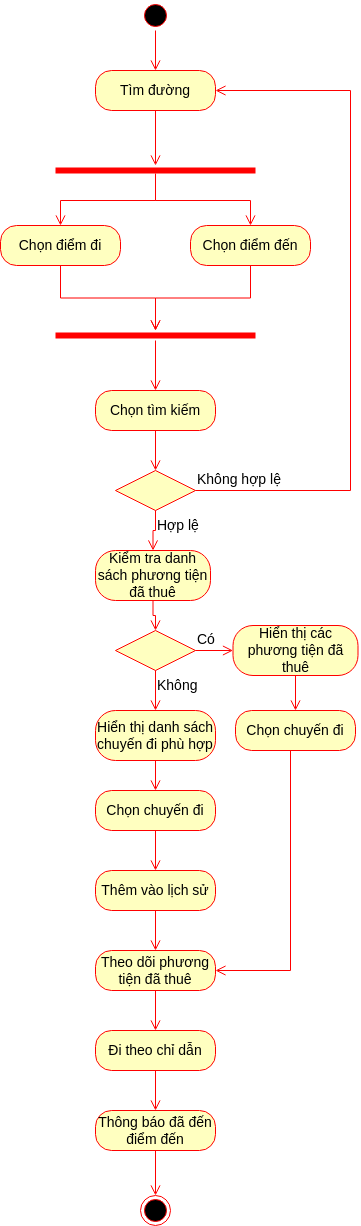

The diagram above was exported from draw.io. Its source (the exported page's mxGraphModel, read from the mxfile embedded in the PNG):
<mxGraphModel dx="1362" dy="843" grid="1" gridSize="10" guides="1" tooltips="1" connect="1" arrows="1" fold="1" page="1" pageScale="1" pageWidth="850" pageHeight="1100" math="0" shadow="0">
  <root>
    <mxCell id="0" />
    <mxCell id="1" parent="0" />
    <mxCell id="Ndl4j_gBVYy7cswDX153-3" value="" style="ellipse;html=1;shape=startState;fillColor=#000000;strokeColor=#ff0000;fontSize=14;" parent="1" vertex="1">
      <mxGeometry x="410" y="40" width="30" height="30" as="geometry" />
    </mxCell>
    <mxCell id="Ndl4j_gBVYy7cswDX153-4" value="" style="edgeStyle=orthogonalEdgeStyle;html=1;verticalAlign=bottom;endArrow=open;endSize=8;strokeColor=#ff0000;rounded=0;fontSize=14;" parent="1" source="Ndl4j_gBVYy7cswDX153-3" target="Ndl4j_gBVYy7cswDX153-5" edge="1">
      <mxGeometry relative="1" as="geometry">
        <mxPoint x="425" y="130" as="targetPoint" />
      </mxGeometry>
    </mxCell>
    <mxCell id="Ndl4j_gBVYy7cswDX153-5" value="Tìm đường" style="rounded=1;whiteSpace=wrap;html=1;arcSize=40;fontColor=#000000;fillColor=#ffffc0;strokeColor=#ff0000;fontSize=14;" parent="1" vertex="1">
      <mxGeometry x="365" y="110" width="120" height="40" as="geometry" />
    </mxCell>
    <mxCell id="Ndl4j_gBVYy7cswDX153-6" value="" style="edgeStyle=orthogonalEdgeStyle;html=1;verticalAlign=bottom;endArrow=open;endSize=8;strokeColor=#ff0000;rounded=0;fontSize=14;" parent="1" source="Ndl4j_gBVYy7cswDX153-5" target="Ndl4j_gBVYy7cswDX153-7" edge="1">
      <mxGeometry relative="1" as="geometry">
        <mxPoint x="425" y="210" as="targetPoint" />
      </mxGeometry>
    </mxCell>
    <mxCell id="Ndl4j_gBVYy7cswDX153-7" value="" style="shape=line;html=1;strokeWidth=6;strokeColor=#ff0000;fontSize=14;" parent="1" vertex="1">
      <mxGeometry x="325" y="205" width="200" height="10" as="geometry" />
    </mxCell>
    <mxCell id="Ndl4j_gBVYy7cswDX153-8" value="" style="edgeStyle=orthogonalEdgeStyle;html=1;verticalAlign=bottom;endArrow=open;endSize=8;strokeColor=#ff0000;rounded=0;fontSize=14;" parent="1" source="Ndl4j_gBVYy7cswDX153-7" target="Ndl4j_gBVYy7cswDX153-9" edge="1">
      <mxGeometry relative="1" as="geometry">
        <mxPoint x="425" y="285" as="targetPoint" />
      </mxGeometry>
    </mxCell>
    <mxCell id="Ndl4j_gBVYy7cswDX153-9" value="Chọn điểm đi" style="rounded=1;whiteSpace=wrap;html=1;arcSize=40;fontColor=#000000;fillColor=#ffffc0;strokeColor=#ff0000;fontSize=14;" parent="1" vertex="1">
      <mxGeometry x="270" y="265" width="120" height="40" as="geometry" />
    </mxCell>
    <mxCell id="Ndl4j_gBVYy7cswDX153-10" value="" style="edgeStyle=orthogonalEdgeStyle;html=1;verticalAlign=bottom;endArrow=open;endSize=8;strokeColor=#ff0000;rounded=0;fontSize=14;" parent="1" source="Ndl4j_gBVYy7cswDX153-9" target="Ndl4j_gBVYy7cswDX153-14" edge="1">
      <mxGeometry relative="1" as="geometry">
        <mxPoint x="330" y="365" as="targetPoint" />
      </mxGeometry>
    </mxCell>
    <mxCell id="Ndl4j_gBVYy7cswDX153-11" value="" style="edgeStyle=orthogonalEdgeStyle;html=1;verticalAlign=bottom;endArrow=open;endSize=8;strokeColor=#ff0000;rounded=0;exitX=0.5;exitY=0.8;exitDx=0;exitDy=0;exitPerimeter=0;fontSize=14;" parent="1" source="Ndl4j_gBVYy7cswDX153-7" target="Ndl4j_gBVYy7cswDX153-12" edge="1">
      <mxGeometry relative="1" as="geometry">
        <mxPoint x="520" y="270" as="targetPoint" />
        <mxPoint x="435" y="225" as="sourcePoint" />
      </mxGeometry>
    </mxCell>
    <mxCell id="Ndl4j_gBVYy7cswDX153-12" value="Chọn điểm đến" style="rounded=1;whiteSpace=wrap;html=1;arcSize=40;fontColor=#000000;fillColor=#ffffc0;strokeColor=#ff0000;fontSize=14;" parent="1" vertex="1">
      <mxGeometry x="460" y="265" width="120" height="40" as="geometry" />
    </mxCell>
    <mxCell id="Ndl4j_gBVYy7cswDX153-13" value="" style="edgeStyle=orthogonalEdgeStyle;html=1;verticalAlign=bottom;endArrow=open;endSize=8;strokeColor=#ff0000;rounded=0;fontSize=14;" parent="1" source="Ndl4j_gBVYy7cswDX153-12" target="Ndl4j_gBVYy7cswDX153-14" edge="1">
      <mxGeometry relative="1" as="geometry">
        <mxPoint x="520" y="350" as="targetPoint" />
      </mxGeometry>
    </mxCell>
    <mxCell id="Ndl4j_gBVYy7cswDX153-14" value="" style="shape=line;html=1;strokeWidth=6;strokeColor=#ff0000;fontSize=14;" parent="1" vertex="1">
      <mxGeometry x="325" y="370" width="200" height="10" as="geometry" />
    </mxCell>
    <mxCell id="Ndl4j_gBVYy7cswDX153-15" value="" style="edgeStyle=orthogonalEdgeStyle;html=1;verticalAlign=bottom;endArrow=open;endSize=8;strokeColor=#ff0000;rounded=0;fontSize=14;" parent="1" source="Ndl4j_gBVYy7cswDX153-14" target="Ndl4j_gBVYy7cswDX153-16" edge="1">
      <mxGeometry relative="1" as="geometry">
        <mxPoint x="425" y="450" as="targetPoint" />
      </mxGeometry>
    </mxCell>
    <mxCell id="Ndl4j_gBVYy7cswDX153-16" value="Chọn tìm kiếm" style="rounded=1;whiteSpace=wrap;html=1;arcSize=40;fontColor=#000000;fillColor=#ffffc0;strokeColor=#ff0000;fontSize=14;" parent="1" vertex="1">
      <mxGeometry x="365" y="430" width="120" height="40" as="geometry" />
    </mxCell>
    <mxCell id="Ndl4j_gBVYy7cswDX153-17" value="" style="edgeStyle=orthogonalEdgeStyle;html=1;verticalAlign=bottom;endArrow=open;endSize=8;strokeColor=#ff0000;rounded=0;fontSize=14;" parent="1" source="Ndl4j_gBVYy7cswDX153-16" target="Ndl4j_gBVYy7cswDX153-18" edge="1">
      <mxGeometry relative="1" as="geometry">
        <mxPoint x="425" y="530" as="targetPoint" />
      </mxGeometry>
    </mxCell>
    <mxCell id="Ndl4j_gBVYy7cswDX153-18" value="" style="rhombus;whiteSpace=wrap;html=1;fontColor=#000000;fillColor=#ffffc0;strokeColor=#ff0000;fontSize=14;" parent="1" vertex="1">
      <mxGeometry x="385" y="510" width="80" height="40" as="geometry" />
    </mxCell>
    <mxCell id="Ndl4j_gBVYy7cswDX153-19" value="Không hợp lệ" style="edgeStyle=orthogonalEdgeStyle;html=1;align=left;verticalAlign=bottom;endArrow=open;endSize=8;strokeColor=#ff0000;rounded=0;fontSize=14;" parent="1" source="Ndl4j_gBVYy7cswDX153-18" target="Ndl4j_gBVYy7cswDX153-5" edge="1">
      <mxGeometry x="-1" relative="1" as="geometry">
        <mxPoint x="565" y="530" as="targetPoint" />
        <Array as="points">
          <mxPoint x="620" y="530" />
          <mxPoint x="620" y="130" />
        </Array>
      </mxGeometry>
    </mxCell>
    <mxCell id="Ndl4j_gBVYy7cswDX153-20" value="Hợp lệ" style="edgeStyle=orthogonalEdgeStyle;html=1;align=left;verticalAlign=top;endArrow=open;endSize=8;strokeColor=#ff0000;rounded=0;fontSize=14;" parent="1" source="Ndl4j_gBVYy7cswDX153-18" target="Ndl4j_gBVYy7cswDX153-22" edge="1">
      <mxGeometry x="-1" relative="1" as="geometry">
        <mxPoint x="425" y="610" as="targetPoint" />
      </mxGeometry>
    </mxCell>
    <mxCell id="Ndl4j_gBVYy7cswDX153-22" value="Kiểm tra danh sách phương tiện đã thuê" style="rounded=1;whiteSpace=wrap;html=1;arcSize=40;fontColor=#000000;fillColor=#ffffc0;strokeColor=#ff0000;fontSize=14;" parent="1" vertex="1">
      <mxGeometry x="365" y="590" width="115" height="50" as="geometry" />
    </mxCell>
    <mxCell id="Ndl4j_gBVYy7cswDX153-23" value="" style="edgeStyle=orthogonalEdgeStyle;html=1;verticalAlign=bottom;endArrow=open;endSize=8;strokeColor=#ff0000;rounded=0;fontSize=14;" parent="1" source="Ndl4j_gBVYy7cswDX153-22" target="Ndl4j_gBVYy7cswDX153-24" edge="1">
      <mxGeometry relative="1" as="geometry">
        <mxPoint x="425" y="690" as="targetPoint" />
      </mxGeometry>
    </mxCell>
    <mxCell id="Ndl4j_gBVYy7cswDX153-24" value="" style="rhombus;whiteSpace=wrap;html=1;fontColor=#000000;fillColor=#ffffc0;strokeColor=#ff0000;fontSize=14;" parent="1" vertex="1">
      <mxGeometry x="385" y="670" width="80" height="40" as="geometry" />
    </mxCell>
    <mxCell id="Ndl4j_gBVYy7cswDX153-25" value="Có" style="edgeStyle=orthogonalEdgeStyle;html=1;align=left;verticalAlign=bottom;endArrow=open;endSize=8;strokeColor=#ff0000;rounded=0;fontSize=14;" parent="1" source="Ndl4j_gBVYy7cswDX153-24" target="Ndl4j_gBVYy7cswDX153-27" edge="1">
      <mxGeometry x="-1" relative="1" as="geometry">
        <mxPoint x="565" y="690" as="targetPoint" />
      </mxGeometry>
    </mxCell>
    <mxCell id="Ndl4j_gBVYy7cswDX153-26" value="Không" style="edgeStyle=orthogonalEdgeStyle;html=1;align=left;verticalAlign=top;endArrow=open;endSize=8;strokeColor=#ff0000;rounded=0;fontSize=14;" parent="1" source="Ndl4j_gBVYy7cswDX153-24" target="Ndl4j_gBVYy7cswDX153-31" edge="1">
      <mxGeometry x="-1" relative="1" as="geometry">
        <mxPoint x="425" y="770" as="targetPoint" />
      </mxGeometry>
    </mxCell>
    <mxCell id="Ndl4j_gBVYy7cswDX153-27" value="Hiển thị các phương tiện đã thuê" style="rounded=1;whiteSpace=wrap;html=1;arcSize=40;fontColor=#000000;fillColor=#ffffc0;strokeColor=#ff0000;fontSize=14;" parent="1" vertex="1">
      <mxGeometry x="502.5" y="665" width="125" height="50" as="geometry" />
    </mxCell>
    <mxCell id="Ndl4j_gBVYy7cswDX153-28" value="" style="edgeStyle=orthogonalEdgeStyle;html=1;verticalAlign=bottom;endArrow=open;endSize=8;strokeColor=#ff0000;rounded=0;fontSize=14;" parent="1" source="Ndl4j_gBVYy7cswDX153-27" target="Ndl4j_gBVYy7cswDX153-29" edge="1">
      <mxGeometry relative="1" as="geometry">
        <mxPoint x="565" y="770" as="targetPoint" />
      </mxGeometry>
    </mxCell>
    <mxCell id="Ndl4j_gBVYy7cswDX153-29" value="Chọn chuyến đi" style="rounded=1;whiteSpace=wrap;html=1;arcSize=40;fontColor=#000000;fillColor=#ffffc0;strokeColor=#ff0000;fontSize=14;" parent="1" vertex="1">
      <mxGeometry x="505" y="750" width="120" height="40" as="geometry" />
    </mxCell>
    <mxCell id="Ndl4j_gBVYy7cswDX153-30" value="" style="edgeStyle=orthogonalEdgeStyle;html=1;verticalAlign=bottom;endArrow=open;endSize=8;strokeColor=#ff0000;rounded=0;fontSize=14;" parent="1" source="Ndl4j_gBVYy7cswDX153-29" target="Ndl4j_gBVYy7cswDX153-37" edge="1">
      <mxGeometry relative="1" as="geometry">
        <mxPoint x="565" y="850" as="targetPoint" />
        <Array as="points">
          <mxPoint x="560" y="1010" />
        </Array>
      </mxGeometry>
    </mxCell>
    <mxCell id="Ndl4j_gBVYy7cswDX153-31" value="Hiển thị danh sách chuyến đi phù hợp" style="rounded=1;whiteSpace=wrap;html=1;arcSize=40;fontColor=#000000;fillColor=#ffffc0;strokeColor=#ff0000;fontSize=14;" parent="1" vertex="1">
      <mxGeometry x="365" y="750" width="120" height="50" as="geometry" />
    </mxCell>
    <mxCell id="Ndl4j_gBVYy7cswDX153-32" value="" style="edgeStyle=orthogonalEdgeStyle;html=1;verticalAlign=bottom;endArrow=open;endSize=8;strokeColor=#ff0000;rounded=0;fontSize=14;" parent="1" source="Ndl4j_gBVYy7cswDX153-31" target="Ndl4j_gBVYy7cswDX153-33" edge="1">
      <mxGeometry relative="1" as="geometry">
        <mxPoint x="425" y="850" as="targetPoint" />
      </mxGeometry>
    </mxCell>
    <mxCell id="Ndl4j_gBVYy7cswDX153-33" value="Chọn chuyến đi" style="rounded=1;whiteSpace=wrap;html=1;arcSize=40;fontColor=#000000;fillColor=#ffffc0;strokeColor=#ff0000;fontSize=14;" parent="1" vertex="1">
      <mxGeometry x="365" y="830" width="120" height="40" as="geometry" />
    </mxCell>
    <mxCell id="Ndl4j_gBVYy7cswDX153-34" value="" style="edgeStyle=orthogonalEdgeStyle;html=1;verticalAlign=bottom;endArrow=open;endSize=8;strokeColor=#ff0000;rounded=0;fontSize=14;" parent="1" source="Ndl4j_gBVYy7cswDX153-33" target="Ndl4j_gBVYy7cswDX153-35" edge="1">
      <mxGeometry relative="1" as="geometry">
        <mxPoint x="425" y="930" as="targetPoint" />
      </mxGeometry>
    </mxCell>
    <mxCell id="Ndl4j_gBVYy7cswDX153-35" value="Thêm vào lịch sử" style="rounded=1;whiteSpace=wrap;html=1;arcSize=40;fontColor=#000000;fillColor=#ffffc0;strokeColor=#ff0000;fontSize=14;" parent="1" vertex="1">
      <mxGeometry x="365" y="910" width="120" height="40" as="geometry" />
    </mxCell>
    <mxCell id="Ndl4j_gBVYy7cswDX153-36" value="" style="edgeStyle=orthogonalEdgeStyle;html=1;verticalAlign=bottom;endArrow=open;endSize=8;strokeColor=#ff0000;rounded=0;fontSize=14;" parent="1" source="Ndl4j_gBVYy7cswDX153-35" target="Ndl4j_gBVYy7cswDX153-37" edge="1">
      <mxGeometry relative="1" as="geometry">
        <mxPoint x="425" y="1010" as="targetPoint" />
      </mxGeometry>
    </mxCell>
    <mxCell id="Ndl4j_gBVYy7cswDX153-37" value="Theo dõi phương tiện đã thuê" style="rounded=1;whiteSpace=wrap;html=1;arcSize=40;fontColor=#000000;fillColor=#ffffc0;strokeColor=#ff0000;fontSize=14;" parent="1" vertex="1">
      <mxGeometry x="365" y="990" width="120" height="40" as="geometry" />
    </mxCell>
    <mxCell id="Ndl4j_gBVYy7cswDX153-38" value="" style="edgeStyle=orthogonalEdgeStyle;html=1;verticalAlign=bottom;endArrow=open;endSize=8;strokeColor=#ff0000;rounded=0;fontSize=14;" parent="1" source="Ndl4j_gBVYy7cswDX153-37" target="Ndl4j_gBVYy7cswDX153-39" edge="1">
      <mxGeometry relative="1" as="geometry">
        <mxPoint x="425" y="1090" as="targetPoint" />
      </mxGeometry>
    </mxCell>
    <mxCell id="Ndl4j_gBVYy7cswDX153-39" value="Đi theo chỉ dẫn" style="rounded=1;whiteSpace=wrap;html=1;arcSize=40;fontColor=#000000;fillColor=#ffffc0;strokeColor=#ff0000;fontSize=14;" parent="1" vertex="1">
      <mxGeometry x="365" y="1070" width="120" height="40" as="geometry" />
    </mxCell>
    <mxCell id="Ndl4j_gBVYy7cswDX153-40" value="" style="edgeStyle=orthogonalEdgeStyle;html=1;verticalAlign=bottom;endArrow=open;endSize=8;strokeColor=#ff0000;rounded=0;fontSize=14;" parent="1" source="Ndl4j_gBVYy7cswDX153-39" target="Ndl4j_gBVYy7cswDX153-41" edge="1">
      <mxGeometry relative="1" as="geometry">
        <mxPoint x="425" y="1170" as="targetPoint" />
      </mxGeometry>
    </mxCell>
    <mxCell id="Ndl4j_gBVYy7cswDX153-41" value="Thông báo đã đến điểm đến" style="rounded=1;whiteSpace=wrap;html=1;arcSize=40;fontColor=#000000;fillColor=#ffffc0;strokeColor=#ff0000;fontSize=14;" parent="1" vertex="1">
      <mxGeometry x="365" y="1150" width="120" height="40" as="geometry" />
    </mxCell>
    <mxCell id="Ndl4j_gBVYy7cswDX153-42" value="" style="edgeStyle=orthogonalEdgeStyle;html=1;verticalAlign=bottom;endArrow=open;endSize=8;strokeColor=#ff0000;rounded=0;fontSize=14;" parent="1" source="Ndl4j_gBVYy7cswDX153-41" target="Ndl4j_gBVYy7cswDX153-43" edge="1">
      <mxGeometry relative="1" as="geometry">
        <mxPoint x="425" y="1250" as="targetPoint" />
      </mxGeometry>
    </mxCell>
    <mxCell id="Ndl4j_gBVYy7cswDX153-43" value="" style="ellipse;html=1;shape=endState;fillColor=#000000;strokeColor=#ff0000;fontSize=14;" parent="1" vertex="1">
      <mxGeometry x="410" y="1235" width="30" height="30" as="geometry" />
    </mxCell>
  </root>
</mxGraphModel>